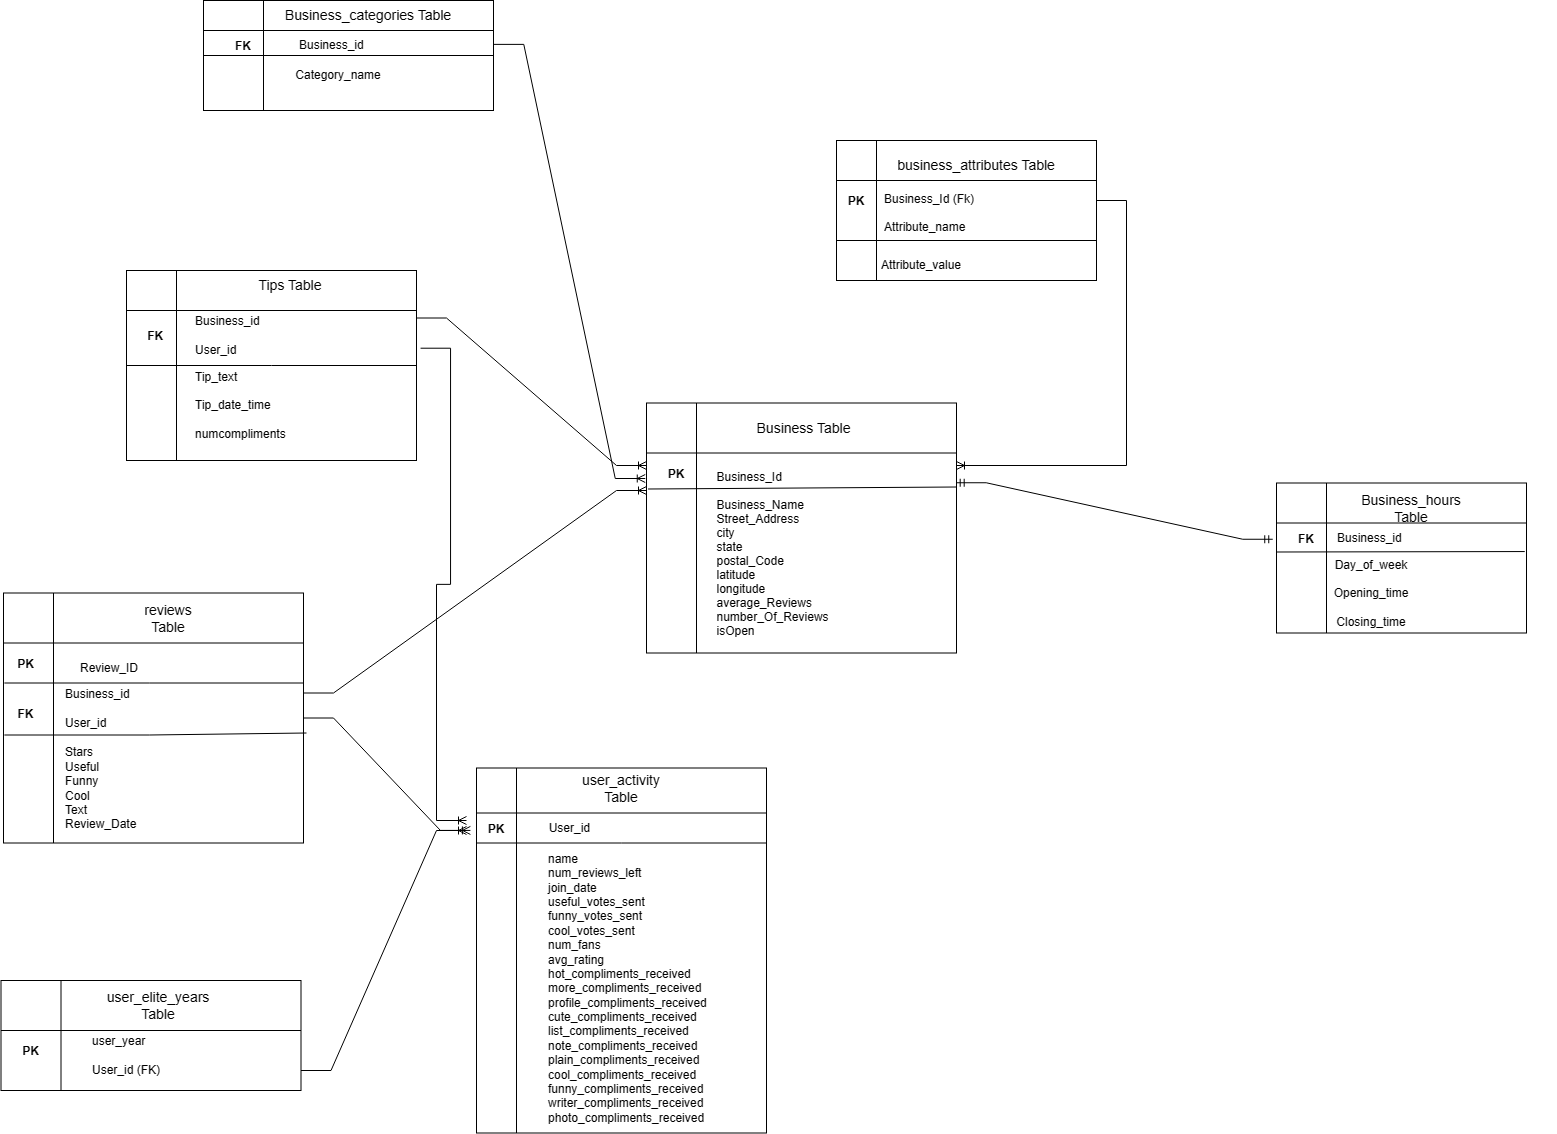

The diagram above was exported from draw.io. Its source (the exported page's mxGraphModel, read from the mxfile embedded in the PNG):
<mxGraphModel dx="3707" dy="1136" grid="0" gridSize="10" guides="1" tooltips="1" connect="1" arrows="1" fold="1" page="1" pageScale="1" pageWidth="850" pageHeight="1100" math="0" shadow="0" extFonts="Permanent Marker^https://fonts.googleapis.com/css?family=Permanent+Marker">
  <root>
    <mxCell id="0" />
    <mxCell id="1" parent="0" />
    <mxCell id="uSh_E6iHzUu0r3cxXC2h-6" value="" style="shape=internalStorage;whiteSpace=wrap;html=1;backgroundOutline=1;dx=50;dy=50;" vertex="1" parent="1">
      <mxGeometry x="-430" y="682.5" width="310" height="250" as="geometry" />
    </mxCell>
    <mxCell id="uSh_E6iHzUu0r3cxXC2h-7" value="&lt;font style=&quot;font-size: 14px;&quot;&gt;Business Table&lt;/font&gt;" style="text;html=1;strokeColor=none;fillColor=none;align=center;verticalAlign=middle;whiteSpace=wrap;rounded=0;" vertex="1" parent="1">
      <mxGeometry x="-365" y="692.5" width="185" height="30" as="geometry" />
    </mxCell>
    <mxCell id="uSh_E6iHzUu0r3cxXC2h-8" value="PK" style="shape=partialRectangle;overflow=hidden;connectable=0;fillColor=none;top=0;left=0;bottom=0;right=0;fontStyle=1;" vertex="1" parent="1">
      <mxGeometry x="-410" y="742.5" width="20" height="20" as="geometry">
        <mxRectangle width="20" height="20" as="alternateBounds" />
      </mxGeometry>
    </mxCell>
    <mxCell id="uSh_E6iHzUu0r3cxXC2h-16" value="Business_Id&#10;&#10; Business_Name&#10;Street_Address&#10;city&#10;state&#10;postal_Code&#10;latitude&#10;longitude&#10;average_Reviews&#10;number_Of_Reviews&#10;isOpen" style="shape=partialRectangle;overflow=hidden;connectable=0;fillColor=none;top=0;left=0;bottom=0;right=0;align=left;spacingLeft=6;" vertex="1" parent="1">
      <mxGeometry x="-367.5" y="732.5" width="230" height="200" as="geometry">
        <mxRectangle width="230" height="20" as="alternateBounds" />
      </mxGeometry>
    </mxCell>
    <mxCell id="uSh_E6iHzUu0r3cxXC2h-17" value="" style="shape=internalStorage;whiteSpace=wrap;html=1;backgroundOutline=1;dx=40;dy=40;" vertex="1" parent="1">
      <mxGeometry x="-240" y="420" width="260" height="140" as="geometry" />
    </mxCell>
    <mxCell id="uSh_E6iHzUu0r3cxXC2h-18" value="&lt;font style=&quot;font-size: 14px;&quot;&gt;business_attributes Table&lt;/font&gt;" style="text;html=1;strokeColor=none;fillColor=none;align=center;verticalAlign=middle;whiteSpace=wrap;rounded=0;" vertex="1" parent="1">
      <mxGeometry x="-180" y="430" width="160" height="30" as="geometry" />
    </mxCell>
    <mxCell id="uSh_E6iHzUu0r3cxXC2h-19" value="PK" style="shape=partialRectangle;overflow=hidden;connectable=0;fillColor=none;top=0;left=0;bottom=0;right=0;fontStyle=1;" vertex="1" parent="1">
      <mxGeometry x="-230" y="470" width="20" height="20" as="geometry">
        <mxRectangle width="20" height="20" as="alternateBounds" />
      </mxGeometry>
    </mxCell>
    <mxCell id="uSh_E6iHzUu0r3cxXC2h-20" value="" style="endArrow=none;html=1;rounded=0;exitX=0.005;exitY=0.344;exitDx=0;exitDy=0;exitPerimeter=0;" edge="1" parent="1" source="uSh_E6iHzUu0r3cxXC2h-6">
      <mxGeometry width="50" height="50" relative="1" as="geometry">
        <mxPoint x="-380" y="766.5" as="sourcePoint" />
        <mxPoint x="-120" y="766.5" as="targetPoint" />
      </mxGeometry>
    </mxCell>
    <mxCell id="uSh_E6iHzUu0r3cxXC2h-21" value="Business_Id (Fk)&#10;&#10;Attribute_name&#10;" style="shape=partialRectangle;overflow=hidden;connectable=0;fillColor=none;top=0;left=0;bottom=0;right=0;align=left;spacingLeft=6;" vertex="1" parent="1">
      <mxGeometry x="-200" y="470" width="230" height="50" as="geometry">
        <mxRectangle width="230" height="20" as="alternateBounds" />
      </mxGeometry>
    </mxCell>
    <mxCell id="uSh_E6iHzUu0r3cxXC2h-22" value="" style="endArrow=none;html=1;rounded=0;" edge="1" parent="1">
      <mxGeometry width="50" height="50" relative="1" as="geometry">
        <mxPoint x="-240" y="520" as="sourcePoint" />
        <mxPoint x="20" y="520" as="targetPoint" />
      </mxGeometry>
    </mxCell>
    <mxCell id="uSh_E6iHzUu0r3cxXC2h-23" value="Attribute_value" style="text;html=1;strokeColor=none;fillColor=none;align=center;verticalAlign=middle;whiteSpace=wrap;rounded=0;" vertex="1" parent="1">
      <mxGeometry x="-200" y="530" width="90" height="30" as="geometry" />
    </mxCell>
    <mxCell id="uSh_E6iHzUu0r3cxXC2h-24" value="" style="shape=internalStorage;whiteSpace=wrap;html=1;backgroundOutline=1;dx=60;dy=30;" vertex="1" parent="1">
      <mxGeometry x="-873" y="280" width="290" height="110" as="geometry" />
    </mxCell>
    <mxCell id="uSh_E6iHzUu0r3cxXC2h-25" value="&lt;font style=&quot;font-size: 14px;&quot;&gt;Business_categories Table&lt;/font&gt;" style="text;html=1;strokeColor=none;fillColor=none;align=center;verticalAlign=middle;whiteSpace=wrap;rounded=0;" vertex="1" parent="1">
      <mxGeometry x="-853" y="280" width="290" height="30" as="geometry" />
    </mxCell>
    <mxCell id="uSh_E6iHzUu0r3cxXC2h-26" value="Business_id&amp;nbsp;" style="text;html=1;strokeColor=none;fillColor=none;align=center;verticalAlign=middle;whiteSpace=wrap;rounded=0;" vertex="1" parent="1">
      <mxGeometry x="-788" y="310" width="90" height="30" as="geometry" />
    </mxCell>
    <mxCell id="uSh_E6iHzUu0r3cxXC2h-27" value="Category_name" style="text;html=1;strokeColor=none;fillColor=none;align=center;verticalAlign=middle;whiteSpace=wrap;rounded=0;" vertex="1" parent="1">
      <mxGeometry x="-783" y="340" width="90" height="30" as="geometry" />
    </mxCell>
    <mxCell id="uSh_E6iHzUu0r3cxXC2h-28" value="FK" style="shape=partialRectangle;overflow=hidden;connectable=0;fillColor=none;top=0;left=0;bottom=0;right=0;fontStyle=1;" vertex="1" parent="1">
      <mxGeometry x="-843" y="315" width="20" height="20" as="geometry">
        <mxRectangle width="20" height="20" as="alternateBounds" />
      </mxGeometry>
    </mxCell>
    <mxCell id="uSh_E6iHzUu0r3cxXC2h-29" value="" style="endArrow=none;html=1;rounded=0;entryX=1;entryY=0.5;entryDx=0;entryDy=0;exitX=0;exitY=0.5;exitDx=0;exitDy=0;" edge="1" parent="1" source="uSh_E6iHzUu0r3cxXC2h-24" target="uSh_E6iHzUu0r3cxXC2h-24">
      <mxGeometry width="50" height="50" relative="1" as="geometry">
        <mxPoint x="-813" y="334" as="sourcePoint" />
        <mxPoint x="-553" y="334" as="targetPoint" />
      </mxGeometry>
    </mxCell>
    <mxCell id="uSh_E6iHzUu0r3cxXC2h-30" value="" style="shape=internalStorage;whiteSpace=wrap;html=1;backgroundOutline=1;dx=50;dy=40;" vertex="1" parent="1">
      <mxGeometry x="200" y="762.5" width="250" height="150" as="geometry" />
    </mxCell>
    <mxCell id="uSh_E6iHzUu0r3cxXC2h-31" value="&lt;font style=&quot;font-size: 14px;&quot;&gt;Business_hours&lt;br&gt;Table&lt;/font&gt;" style="text;html=1;strokeColor=none;fillColor=none;align=center;verticalAlign=middle;whiteSpace=wrap;rounded=0;" vertex="1" parent="1">
      <mxGeometry x="190" y="772.5" width="290" height="30" as="geometry" />
    </mxCell>
    <mxCell id="uSh_E6iHzUu0r3cxXC2h-32" value="Business_id&amp;nbsp;" style="text;html=1;strokeColor=none;fillColor=none;align=center;verticalAlign=middle;whiteSpace=wrap;rounded=0;" vertex="1" parent="1">
      <mxGeometry x="250" y="802.5" width="90" height="30" as="geometry" />
    </mxCell>
    <mxCell id="uSh_E6iHzUu0r3cxXC2h-33" value="FK" style="shape=partialRectangle;overflow=hidden;connectable=0;fillColor=none;top=0;left=0;bottom=0;right=0;fontStyle=1;" vertex="1" parent="1">
      <mxGeometry x="220" y="807.5" width="20" height="20" as="geometry">
        <mxRectangle width="20" height="20" as="alternateBounds" />
      </mxGeometry>
    </mxCell>
    <mxCell id="uSh_E6iHzUu0r3cxXC2h-34" value="" style="endArrow=none;html=1;rounded=0;entryX=0.993;entryY=0.457;entryDx=0;entryDy=0;entryPerimeter=0;" edge="1" parent="1" target="uSh_E6iHzUu0r3cxXC2h-30">
      <mxGeometry width="50" height="50" relative="1" as="geometry">
        <mxPoint x="200" y="831.5" as="sourcePoint" />
        <mxPoint x="450" y="838.5" as="targetPoint" />
      </mxGeometry>
    </mxCell>
    <mxCell id="uSh_E6iHzUu0r3cxXC2h-35" value="Day_of_week&lt;br&gt;&lt;br&gt;Opening_time&lt;br&gt;&lt;br&gt;Closing_time" style="text;html=1;strokeColor=none;fillColor=none;align=center;verticalAlign=middle;whiteSpace=wrap;rounded=0;" vertex="1" parent="1">
      <mxGeometry x="250" y="832.5" width="90" height="80" as="geometry" />
    </mxCell>
    <mxCell id="uSh_E6iHzUu0r3cxXC2h-36" value="" style="shape=internalStorage;whiteSpace=wrap;html=1;backgroundOutline=1;dx=50;dy=40;" vertex="1" parent="1">
      <mxGeometry x="-950" y="550" width="290" height="190" as="geometry" />
    </mxCell>
    <mxCell id="uSh_E6iHzUu0r3cxXC2h-37" value="&lt;font style=&quot;font-size: 14px;&quot;&gt;Tips Table&lt;/font&gt;" style="text;html=1;strokeColor=none;fillColor=none;align=center;verticalAlign=middle;whiteSpace=wrap;rounded=0;" vertex="1" parent="1">
      <mxGeometry x="-930.87" y="550" width="290" height="30" as="geometry" />
    </mxCell>
    <mxCell id="uSh_E6iHzUu0r3cxXC2h-38" value="Business_id&lt;br&gt;&amp;nbsp;&lt;br&gt;User_id" style="text;html=1;strokeColor=none;fillColor=none;align=left;verticalAlign=middle;whiteSpace=wrap;rounded=0;" vertex="1" parent="1">
      <mxGeometry x="-883.37" y="600" width="90" height="30" as="geometry" />
    </mxCell>
    <mxCell id="uSh_E6iHzUu0r3cxXC2h-39" value="FK" style="shape=partialRectangle;overflow=hidden;connectable=0;fillColor=none;top=0;left=0;bottom=0;right=0;fontStyle=1;" vertex="1" parent="1">
      <mxGeometry x="-930.87" y="605" width="20" height="20" as="geometry">
        <mxRectangle width="20" height="20" as="alternateBounds" />
      </mxGeometry>
    </mxCell>
    <mxCell id="uSh_E6iHzUu0r3cxXC2h-40" value="" style="endArrow=none;html=1;rounded=0;entryX=1;entryY=0.5;entryDx=0;entryDy=0;exitX=0;exitY=0.5;exitDx=0;exitDy=0;" edge="1" parent="1" source="uSh_E6iHzUu0r3cxXC2h-36" target="uSh_E6iHzUu0r3cxXC2h-36">
      <mxGeometry width="50" height="50" relative="1" as="geometry">
        <mxPoint x="-900" y="640" as="sourcePoint" />
        <mxPoint x="-670" y="641" as="targetPoint" />
        <Array as="points">
          <mxPoint x="-804.87" y="645" />
        </Array>
      </mxGeometry>
    </mxCell>
    <mxCell id="uSh_E6iHzUu0r3cxXC2h-41" value="Tip_text&lt;br&gt;&lt;br&gt;&lt;div style=&quot;&quot;&gt;&lt;span style=&quot;background-color: initial;&quot;&gt;Tip_date_time&lt;/span&gt;&lt;/div&gt;&lt;br&gt;numcompliments" style="text;html=1;strokeColor=none;fillColor=none;align=left;verticalAlign=middle;whiteSpace=wrap;rounded=0;" vertex="1" parent="1">
      <mxGeometry x="-883.37" y="650" width="97.5" height="70" as="geometry" />
    </mxCell>
    <mxCell id="uSh_E6iHzUu0r3cxXC2h-42" value="" style="shape=internalStorage;whiteSpace=wrap;html=1;backgroundOutline=1;dx=40;dy=45;" vertex="1" parent="1">
      <mxGeometry x="-600" y="1047.5" width="290" height="365" as="geometry" />
    </mxCell>
    <mxCell id="uSh_E6iHzUu0r3cxXC2h-43" value="&lt;font style=&quot;font-size: 14px;&quot;&gt;user_activity&lt;br/&gt;Table&lt;/font&gt;" style="text;html=1;strokeColor=none;fillColor=none;align=center;verticalAlign=middle;whiteSpace=wrap;rounded=0;" vertex="1" parent="1">
      <mxGeometry x="-600" y="1052.5" width="290" height="30" as="geometry" />
    </mxCell>
    <mxCell id="uSh_E6iHzUu0r3cxXC2h-44" value="User_id&amp;nbsp;" style="text;html=1;strokeColor=none;fillColor=none;align=center;verticalAlign=middle;whiteSpace=wrap;rounded=0;" vertex="1" parent="1">
      <mxGeometry x="-550" y="1092.5" width="90" height="30" as="geometry" />
    </mxCell>
    <mxCell id="uSh_E6iHzUu0r3cxXC2h-45" value="PK" style="shape=partialRectangle;overflow=hidden;connectable=0;fillColor=none;top=0;left=0;bottom=0;right=0;fontStyle=1;" vertex="1" parent="1">
      <mxGeometry x="-590" y="1097.5" width="20" height="20" as="geometry">
        <mxRectangle width="20" height="20" as="alternateBounds" />
      </mxGeometry>
    </mxCell>
    <mxCell id="uSh_E6iHzUu0r3cxXC2h-46" value="" style="endArrow=none;html=1;rounded=0;entryX=1;entryY=0.5;entryDx=0;entryDy=0;exitX=0;exitY=0.5;exitDx=0;exitDy=0;" edge="1" parent="1">
      <mxGeometry width="50" height="50" relative="1" as="geometry">
        <mxPoint x="-600" y="1122.5" as="sourcePoint" />
        <mxPoint x="-310" y="1122.5" as="targetPoint" />
        <Array as="points">
          <mxPoint x="-455" y="1122.5" />
        </Array>
      </mxGeometry>
    </mxCell>
    <mxCell id="uSh_E6iHzUu0r3cxXC2h-47" value="name&lt;br&gt;num_reviews_left&lt;br&gt;join_date&lt;br&gt;useful_votes_sent&lt;br&gt;funny_votes_sent&lt;br&gt;cool_votes_sent&lt;br&gt;num_fans&lt;br&gt;avg_rating&lt;br&gt;hot_compliments_received more_compliments_received&lt;br&gt;profile_compliments_received&lt;br&gt;cute_compliments_received&lt;br&gt;list_compliments_received&lt;br&gt;note_compliments_received&lt;br&gt;plain_compliments_received&lt;br&gt;cool_compliments_received&lt;br&gt;funny_compliments_received&lt;br&gt;writer_compliments_received&lt;br&gt;photo_compliments_received" style="text;html=1;strokeColor=none;fillColor=none;align=left;verticalAlign=middle;whiteSpace=wrap;rounded=0;" vertex="1" parent="1">
      <mxGeometry x="-530" y="1152.5" width="230" height="230" as="geometry" />
    </mxCell>
    <mxCell id="uSh_E6iHzUu0r3cxXC2h-48" value="" style="shape=internalStorage;whiteSpace=wrap;html=1;backgroundOutline=1;dx=60;dy=50;" vertex="1" parent="1">
      <mxGeometry x="-1075.5" y="1260" width="300" height="110" as="geometry" />
    </mxCell>
    <mxCell id="uSh_E6iHzUu0r3cxXC2h-49" value="&lt;font style=&quot;font-size: 14px;&quot;&gt;user_elite_years&lt;br/&gt;Table&lt;/font&gt;" style="text;html=1;strokeColor=none;fillColor=none;align=center;verticalAlign=middle;whiteSpace=wrap;rounded=0;" vertex="1" parent="1">
      <mxGeometry x="-1063" y="1270" width="290" height="30" as="geometry" />
    </mxCell>
    <mxCell id="uSh_E6iHzUu0r3cxXC2h-50" value="PK" style="shape=partialRectangle;overflow=hidden;connectable=0;fillColor=none;top=0;left=0;bottom=0;right=0;fontStyle=1;" vertex="1" parent="1">
      <mxGeometry x="-1055.5" y="1320" width="20" height="20" as="geometry">
        <mxRectangle width="20" height="20" as="alternateBounds" />
      </mxGeometry>
    </mxCell>
    <mxCell id="uSh_E6iHzUu0r3cxXC2h-51" value="user_year&lt;br&gt;&amp;nbsp;&lt;br&gt;User_id (FK)" style="text;html=1;strokeColor=none;fillColor=none;align=left;verticalAlign=middle;whiteSpace=wrap;rounded=0;" vertex="1" parent="1">
      <mxGeometry x="-985.5" y="1320" width="90" height="30" as="geometry" />
    </mxCell>
    <mxCell id="uSh_E6iHzUu0r3cxXC2h-52" value="" style="shape=internalStorage;whiteSpace=wrap;html=1;backgroundOutline=1;dx=50;dy=50;" vertex="1" parent="1">
      <mxGeometry x="-1073" y="872.5" width="300" height="250" as="geometry" />
    </mxCell>
    <mxCell id="uSh_E6iHzUu0r3cxXC2h-53" value="&lt;font style=&quot;font-size: 14px;&quot;&gt;reviews&lt;br&gt;Table&lt;/font&gt;" style="text;html=1;strokeColor=none;fillColor=none;align=center;verticalAlign=middle;whiteSpace=wrap;rounded=0;" vertex="1" parent="1">
      <mxGeometry x="-1003" y="882.5" width="190" height="30" as="geometry" />
    </mxCell>
    <mxCell id="uSh_E6iHzUu0r3cxXC2h-54" value="&lt;p class=&quot;MsoNoSpacing&quot;&gt;Review_ID&lt;/p&gt;" style="text;html=1;strokeColor=none;fillColor=none;align=left;verticalAlign=middle;whiteSpace=wrap;rounded=0;" vertex="1" parent="1">
      <mxGeometry x="-998" y="932.5" width="125" height="30" as="geometry" />
    </mxCell>
    <mxCell id="uSh_E6iHzUu0r3cxXC2h-55" value="PK" style="shape=partialRectangle;overflow=hidden;connectable=0;fillColor=none;top=0;left=0;bottom=0;right=0;fontStyle=1;" vertex="1" parent="1">
      <mxGeometry x="-1060.5" y="932.5" width="20" height="20" as="geometry">
        <mxRectangle width="20" height="20" as="alternateBounds" />
      </mxGeometry>
    </mxCell>
    <mxCell id="uSh_E6iHzUu0r3cxXC2h-57" value="" style="endArrow=none;html=1;rounded=0;exitX=0;exitY=0.5;exitDx=0;exitDy=0;" edge="1" parent="1">
      <mxGeometry width="50" height="50" relative="1" as="geometry">
        <mxPoint x="-1072.13" y="962.5" as="sourcePoint" />
        <mxPoint x="-773" y="962.5" as="targetPoint" />
        <Array as="points">
          <mxPoint x="-927.13" y="962.5" />
        </Array>
      </mxGeometry>
    </mxCell>
    <mxCell id="uSh_E6iHzUu0r3cxXC2h-58" value="Business_id&lt;br&gt;&amp;nbsp;&lt;br&gt;User_id" style="text;html=1;strokeColor=none;fillColor=none;align=left;verticalAlign=middle;whiteSpace=wrap;rounded=0;" vertex="1" parent="1">
      <mxGeometry x="-1013" y="972.5" width="90" height="30" as="geometry" />
    </mxCell>
    <mxCell id="uSh_E6iHzUu0r3cxXC2h-59" value="FK" style="shape=partialRectangle;overflow=hidden;connectable=0;fillColor=none;top=0;left=0;bottom=0;right=0;fontStyle=1;" vertex="1" parent="1">
      <mxGeometry x="-1060.5" y="982.5" width="20" height="20" as="geometry">
        <mxRectangle width="20" height="20" as="alternateBounds" />
      </mxGeometry>
    </mxCell>
    <mxCell id="uSh_E6iHzUu0r3cxXC2h-60" value="" style="endArrow=none;html=1;rounded=0;entryX=1.01;entryY=0.304;entryDx=0;entryDy=0;exitX=0;exitY=0.5;exitDx=0;exitDy=0;entryPerimeter=0;" edge="1" parent="1">
      <mxGeometry width="50" height="50" relative="1" as="geometry">
        <mxPoint x="-1072.13" y="1014.5" as="sourcePoint" />
        <mxPoint x="-770" y="1012.5" as="targetPoint" />
        <Array as="points">
          <mxPoint x="-927.13" y="1014.5" />
        </Array>
      </mxGeometry>
    </mxCell>
    <mxCell id="uSh_E6iHzUu0r3cxXC2h-61" value="Stars&lt;br&gt;Useful&lt;br&gt;Funny&lt;br&gt;Cool&lt;br&gt;Text&lt;br&gt;Review_Date" style="text;html=1;strokeColor=none;fillColor=none;align=left;verticalAlign=middle;whiteSpace=wrap;rounded=0;" vertex="1" parent="1">
      <mxGeometry x="-1013" y="1022.5" width="90" height="90" as="geometry" />
    </mxCell>
    <mxCell id="uSh_E6iHzUu0r3cxXC2h-66" value="" style="edgeStyle=entityRelationEdgeStyle;fontSize=12;html=1;endArrow=ERoneToMany;rounded=0;entryX=-0.004;entryY=0.302;entryDx=0;entryDy=0;entryPerimeter=0;exitX=1.001;exitY=0.399;exitDx=0;exitDy=0;exitPerimeter=0;" edge="1" parent="1" source="uSh_E6iHzUu0r3cxXC2h-24" target="uSh_E6iHzUu0r3cxXC2h-6">
      <mxGeometry width="100" height="100" relative="1" as="geometry">
        <mxPoint x="-90" y="595" as="sourcePoint" />
        <mxPoint x="10" y="495" as="targetPoint" />
      </mxGeometry>
    </mxCell>
    <mxCell id="uSh_E6iHzUu0r3cxXC2h-67" value="" style="edgeStyle=entityRelationEdgeStyle;fontSize=12;html=1;endArrow=ERoneToMany;rounded=0;entryX=1;entryY=0.25;entryDx=0;entryDy=0;" edge="1" parent="1" target="uSh_E6iHzUu0r3cxXC2h-6">
      <mxGeometry width="100" height="100" relative="1" as="geometry">
        <mxPoint x="20" y="480" as="sourcePoint" />
        <mxPoint x="316.5" y="689.9999999999998" as="targetPoint" />
        <Array as="points">
          <mxPoint x="720" y="500" />
          <mxPoint x="350" y="530" />
        </Array>
      </mxGeometry>
    </mxCell>
    <mxCell id="uSh_E6iHzUu0r3cxXC2h-68" value="" style="edgeStyle=entityRelationEdgeStyle;fontSize=12;html=1;endArrow=ERmandOne;startArrow=ERmandOne;rounded=0;exitX=0.999;exitY=0.319;exitDx=0;exitDy=0;exitPerimeter=0;entryX=-0.015;entryY=0.375;entryDx=0;entryDy=0;entryPerimeter=0;" edge="1" parent="1" source="uSh_E6iHzUu0r3cxXC2h-6" target="uSh_E6iHzUu0r3cxXC2h-30">
      <mxGeometry width="100" height="100" relative="1" as="geometry">
        <mxPoint x="430" y="565" as="sourcePoint" />
        <mxPoint x="530" y="465" as="targetPoint" />
        <Array as="points">
          <mxPoint x="550" y="645" />
          <mxPoint x="1100" y="300" />
        </Array>
      </mxGeometry>
    </mxCell>
    <mxCell id="uSh_E6iHzUu0r3cxXC2h-69" value="" style="edgeStyle=entityRelationEdgeStyle;fontSize=12;html=1;endArrow=ERoneToMany;rounded=0;entryX=0;entryY=0.25;entryDx=0;entryDy=0;exitX=1;exitY=0.25;exitDx=0;exitDy=0;" edge="1" parent="1" source="uSh_E6iHzUu0r3cxXC2h-36" target="uSh_E6iHzUu0r3cxXC2h-6">
      <mxGeometry width="100" height="100" relative="1" as="geometry">
        <mxPoint x="-300" y="740" as="sourcePoint" />
        <mxPoint x="-200" y="640" as="targetPoint" />
        <Array as="points">
          <mxPoint x="-680" y="760" />
          <mxPoint x="-530" y="700" />
        </Array>
      </mxGeometry>
    </mxCell>
    <mxCell id="uSh_E6iHzUu0r3cxXC2h-70" value="" style="edgeStyle=entityRelationEdgeStyle;fontSize=12;html=1;endArrow=ERoneToMany;rounded=0;exitX=1.014;exitY=0.409;exitDx=0;exitDy=0;exitPerimeter=0;" edge="1" parent="1" source="uSh_E6iHzUu0r3cxXC2h-36">
      <mxGeometry width="100" height="100" relative="1" as="geometry">
        <mxPoint x="-300" y="765" as="sourcePoint" />
        <mxPoint x="-610" y="1100" as="targetPoint" />
        <Array as="points">
          <mxPoint x="-680" y="785" />
          <mxPoint x="-370" y="860" />
          <mxPoint x="-530" y="725" />
        </Array>
      </mxGeometry>
    </mxCell>
    <mxCell id="uSh_E6iHzUu0r3cxXC2h-76" value="" style="edgeStyle=entityRelationEdgeStyle;fontSize=12;html=1;endArrow=ERoneToMany;rounded=0;entryX=-0.021;entryY=0.171;entryDx=0;entryDy=0;entryPerimeter=0;exitX=1;exitY=0.5;exitDx=0;exitDy=0;" edge="1" parent="1" source="uSh_E6iHzUu0r3cxXC2h-52" target="uSh_E6iHzUu0r3cxXC2h-42">
      <mxGeometry width="100" height="100" relative="1" as="geometry">
        <mxPoint x="-790" y="1117.5" as="sourcePoint" />
        <mxPoint x="-690" y="1017.5" as="targetPoint" />
      </mxGeometry>
    </mxCell>
    <mxCell id="uSh_E6iHzUu0r3cxXC2h-79" value="" style="edgeStyle=entityRelationEdgeStyle;fontSize=12;html=1;endArrow=ERoneToMany;rounded=0;" edge="1" parent="1">
      <mxGeometry width="100" height="100" relative="1" as="geometry">
        <mxPoint x="-775.5" y="1350" as="sourcePoint" />
        <mxPoint x="-610" y="1110" as="targetPoint" />
      </mxGeometry>
    </mxCell>
    <mxCell id="uSh_E6iHzUu0r3cxXC2h-81" value="" style="edgeStyle=entityRelationEdgeStyle;fontSize=12;html=1;endArrow=ERoneToMany;rounded=0;" edge="1" parent="1">
      <mxGeometry width="100" height="100" relative="1" as="geometry">
        <mxPoint x="-773" y="972.5" as="sourcePoint" />
        <mxPoint x="-430" y="770" as="targetPoint" />
      </mxGeometry>
    </mxCell>
  </root>
</mxGraphModel>